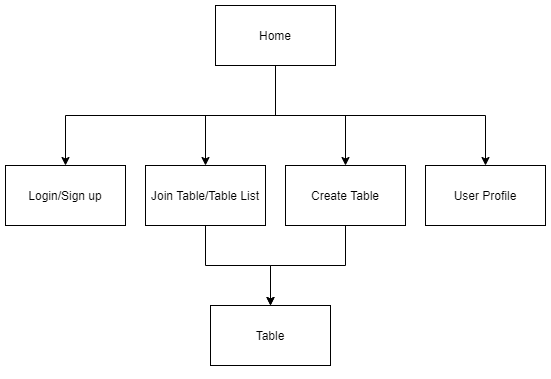

The diagram above was exported from draw.io. Its source (the exported page's mxGraphModel, read from the mxfile embedded in the PNG):
<mxGraphModel dx="2062" dy="1154" grid="1" gridSize="10" guides="1" tooltips="1" connect="1" arrows="1" fold="1" page="1" pageScale="1" pageWidth="850" pageHeight="1100" math="0" shadow="0">
  <root>
    <mxCell id="0" />
    <mxCell id="1" parent="0" />
    <mxCell id="lG6Q01mPYtB-nPUAUw08-9" value="" style="edgeStyle=orthogonalEdgeStyle;rounded=0;orthogonalLoop=1;jettySize=auto;html=1;exitX=0.5;exitY=1;exitDx=0;exitDy=0;" parent="1" source="lG6Q01mPYtB-nPUAUw08-1" target="lG6Q01mPYtB-nPUAUw08-2" edge="1">
      <mxGeometry relative="1" as="geometry" />
    </mxCell>
    <mxCell id="lG6Q01mPYtB-nPUAUw08-10" value="" style="edgeStyle=orthogonalEdgeStyle;rounded=0;orthogonalLoop=1;jettySize=auto;html=1;exitX=0.5;exitY=1;exitDx=0;exitDy=0;" parent="1" source="lG6Q01mPYtB-nPUAUw08-1" target="lG6Q01mPYtB-nPUAUw08-4" edge="1">
      <mxGeometry relative="1" as="geometry" />
    </mxCell>
    <mxCell id="lG6Q01mPYtB-nPUAUw08-14" style="edgeStyle=orthogonalEdgeStyle;rounded=0;orthogonalLoop=1;jettySize=auto;html=1;exitX=0.5;exitY=1;exitDx=0;exitDy=0;" parent="1" source="lG6Q01mPYtB-nPUAUw08-1" target="lG6Q01mPYtB-nPUAUw08-12" edge="1">
      <mxGeometry relative="1" as="geometry" />
    </mxCell>
    <mxCell id="lG6Q01mPYtB-nPUAUw08-15" style="edgeStyle=orthogonalEdgeStyle;rounded=0;orthogonalLoop=1;jettySize=auto;html=1;exitX=0.5;exitY=1;exitDx=0;exitDy=0;" parent="1" source="lG6Q01mPYtB-nPUAUw08-1" target="lG6Q01mPYtB-nPUAUw08-6" edge="1">
      <mxGeometry relative="1" as="geometry" />
    </mxCell>
    <mxCell id="lG6Q01mPYtB-nPUAUw08-1" value="Home" style="rounded=0;whiteSpace=wrap;html=1;" parent="1" vertex="1">
      <mxGeometry x="370" y="30" width="120" height="60" as="geometry" />
    </mxCell>
    <mxCell id="lG6Q01mPYtB-nPUAUw08-2" value="Login/Sign up" style="rounded=0;whiteSpace=wrap;html=1;" parent="1" vertex="1">
      <mxGeometry x="160" y="190" width="120" height="60" as="geometry" />
    </mxCell>
    <mxCell id="lG6Q01mPYtB-nPUAUw08-23" style="edgeStyle=orthogonalEdgeStyle;rounded=0;orthogonalLoop=1;jettySize=auto;html=1;entryX=0.5;entryY=0;entryDx=0;entryDy=0;" parent="1" source="lG6Q01mPYtB-nPUAUw08-4" target="lG6Q01mPYtB-nPUAUw08-16" edge="1">
      <mxGeometry relative="1" as="geometry" />
    </mxCell>
    <mxCell id="lG6Q01mPYtB-nPUAUw08-4" value="Create Table" style="rounded=0;whiteSpace=wrap;html=1;" parent="1" vertex="1">
      <mxGeometry x="440" y="190" width="120" height="60" as="geometry" />
    </mxCell>
    <mxCell id="lG6Q01mPYtB-nPUAUw08-22" style="edgeStyle=orthogonalEdgeStyle;rounded=0;orthogonalLoop=1;jettySize=auto;html=1;entryX=0.5;entryY=0;entryDx=0;entryDy=0;" parent="1" source="lG6Q01mPYtB-nPUAUw08-6" target="lG6Q01mPYtB-nPUAUw08-16" edge="1">
      <mxGeometry relative="1" as="geometry" />
    </mxCell>
    <mxCell id="lG6Q01mPYtB-nPUAUw08-6" value="Join Table/Table List" style="rounded=0;whiteSpace=wrap;html=1;" parent="1" vertex="1">
      <mxGeometry x="300" y="190" width="120" height="60" as="geometry" />
    </mxCell>
    <mxCell id="lG6Q01mPYtB-nPUAUw08-12" value="User Profile" style="rounded=0;whiteSpace=wrap;html=1;" parent="1" vertex="1">
      <mxGeometry x="580" y="190" width="120" height="60" as="geometry" />
    </mxCell>
    <mxCell id="lG6Q01mPYtB-nPUAUw08-16" value="Table" style="rounded=0;whiteSpace=wrap;html=1;" parent="1" vertex="1">
      <mxGeometry x="365" y="330" width="120" height="60" as="geometry" />
    </mxCell>
    <mxCell id="lG6Q01mPYtB-nPUAUw08-17" style="edgeStyle=orthogonalEdgeStyle;rounded=0;orthogonalLoop=1;jettySize=auto;html=1;exitX=0.5;exitY=1;exitDx=0;exitDy=0;" parent="1" source="lG6Q01mPYtB-nPUAUw08-16" target="lG6Q01mPYtB-nPUAUw08-16" edge="1">
      <mxGeometry relative="1" as="geometry" />
    </mxCell>
  </root>
</mxGraphModel>